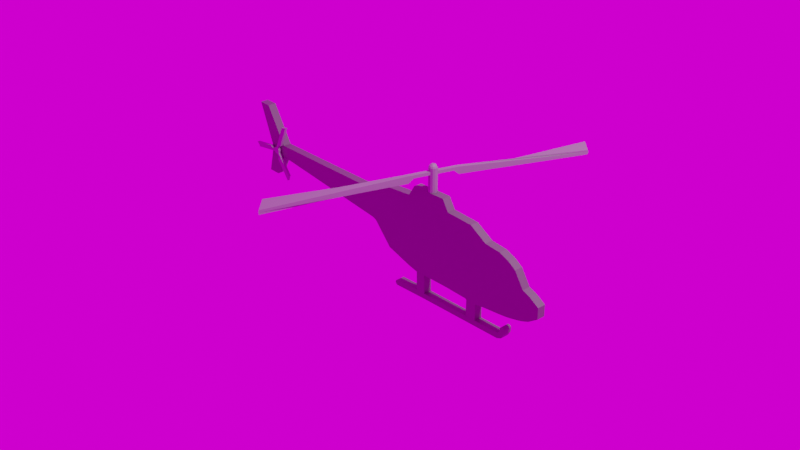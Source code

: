 # Source: Helicoptere.blend  (saved by Blender 3.3.6; exported with 4.5.12 LTS)
import bpy
from mathutils import Matrix  # noqa: F401  (used for matrix-valued properties, if any)

bpy.ops.wm.read_factory_settings(use_empty=True)
scene = bpy.context.scene
scene.name = 'Scene'

# ---- collections
col_collection = bpy.data.collections.new('Collection'); scene.collection.children.link(col_collection)

# ---- images (referenced by path relative to the original .blend; pixels are not part of the script)
import os
ASSET_DIR = os.environ.get("B2B_ASSET_DIR", "")  # directory of the original .blend (textures are referenced by path, not embedded)
HERE = os.path.dirname(os.path.abspath(__file__))  # packed textures are extracted next to this script under _unpacked/

def load_image(name, relpath, width, height, colorspace="sRGB"):
    """Load a texture the original file referenced (path relative to the .blend, or extracted next to this script)."""
    p = next((c for c in (os.path.join(HERE, relpath), os.path.join(ASSET_DIR, relpath)) if relpath and os.path.exists(c)), "")
    if p:
        img = bpy.data.images.load(p, check_existing=True)
        img.name = name
    else:  # same state as the original file: an image datablock whose file is absent (Cycles renders it pink)
        img = bpy.data.images.new(name, width, height)
        img.source = "FILE"
        img.filepath = "//" + (relpath or name)
    img.colorspace_settings.name = colorspace
    return img
img_studio_small_08_4k_hdr = load_image('studio_small_08_4k.hdr', 'studio_small_08_4k.hdr', 1024, 1024, 'Linear Rec.709')

# ---- materials (node trees are filled in below, after node groups)
mat_material = bpy.data.materials.new('Material')
mat_material.alpha_threshold = 0.0
mat_material.roughness = 0.5
mat_material.line_color = (0.0, 0.0, 0.0, 1.0)
mat_material_001 = bpy.data.materials.new('Material.001')

# ---- material node trees
mat_material.use_nodes = True; mat_material.node_tree.nodes.clear()
_N = mat_material.node_tree.nodes; _L = mat_material.node_tree.links
n0 = _N.new('ShaderNodeOutputMaterial'); n0.name = 'Material Output'; n0.location = (300, 300)
n1 = _N.new('ShaderNodeBsdfPrincipled'); n1.name = 'Principled BSDF'; n1.location = (10, 300)
n1.distribution = 'GGX'
n1.subsurface_method = 'RANDOM_WALK_SKIN'
n1.inputs[0].default_value = (0.1523, 0.1438, 0.1438, 1.0)
n1.inputs[3].default_value = 1.45
n1.inputs[27].default_value = (0.0, 0.0, 0.0, 1.0)
n1.inputs[28].default_value = 1.0
_L.new(n1.outputs[0], n0.inputs[0])
n0.is_active_output = True
mat_material_001.use_nodes = True; mat_material_001.node_tree.nodes.clear()
_N = mat_material_001.node_tree.nodes; _L = mat_material_001.node_tree.links
n0 = _N.new('ShaderNodeBsdfPrincipled'); n0.name = 'Principled BSDF'; n0.location = (10, 300)
n0.distribution = 'GGX'
n0.subsurface_method = 'RANDOM_WALK_SKIN'
n0.inputs[0].default_value = (0.2883, 0.2883, 0.2883, 1.0)
n0.inputs[3].default_value = 1.45
n0.inputs[27].default_value = (0.0, 0.0, 0.0, 1.0)
n0.inputs[28].default_value = 1.0
n1 = _N.new('ShaderNodeOutputMaterial'); n1.name = 'Material Output'; n1.location = (300, 300)
_L.new(n0.outputs[0], n1.inputs[0])
n1.is_active_output = True

# ---- world
world_world = bpy.data.worlds.new('World'); scene.world = world_world
world_world.use_nodes = True; world_world.node_tree.nodes.clear()
_N = world_world.node_tree.nodes; _L = world_world.node_tree.links
n0 = _N.new('ShaderNodeOutputWorld'); n0.name = 'World Output'; n0.location = (292, 250)
n1 = _N.new('ShaderNodeTexEnvironment'); n1.name = 'Environment Texture'; n1.location = (-129, 238)
n1.image = img_studio_small_08_4k_hdr
_L.new(n1.outputs[0], n0.inputs[0])
n0.is_active_output = True
world_world.color = (0.05088, 0.05088, 0.05088)
world_world.use_sun_shadow = False
world_world.sun_shadow_jitter_overblur = 0.0

# ---- cameras
cam_camera = bpy.data.cameras.new('Camera')
cam_camera.clip_end = 100.0
cam_camera.ortho_scale = 7.314

# ---- lights
light_light = bpy.data.lights.new('Light', 'POINT')
light_light.transmission_factor = 0.0
light_light.energy = 1000.0
light_light.shadow_soft_size = 0.1
light_light.shadow_maximum_resolution = 0.006
light_light.use_absolute_resolution = True

# ---- meshes
me_cube = bpy.data.meshes.new('Cube')
me_cube.from_pydata([(0.1884, 1.0, 1.0), (0.1884, 1.0, -1.333), (0.1884, -1.0, 1.0), (0.1884, -1.0, -1.333), (-0.1021, 1.0, 0.9461), (-0.1021, 1.0, -1.054), (-0.1021, -1.0, 0.9461), (-0.1021, -1.0, -1.054), (-0.3164, 1.0, -0.3542), (-0.3164, -1.0, -0.3542), (-0.3164, -1.0, 0.6776), (-0.3164, 1.0, 0.6776), (-0.371, 1.0, -0.2987), (-0.371, -1.0, -0.2987), (-0.371, -1.0, 0.6221), (-0.371, 1.0, 0.6221), (-1.857, 1.0, 0.2996), (-1.857, -1.0, 0.2996), (-1.857, -1.0, 0.6976), (-1.857, 1.0, 0.6976), (-2.057, 1.0, 0.4731), (-2.057, -1.0, 0.4731), (-2.057, -1.0, 0.5241), (-2.057, 1.0, 0.5241), (-2.105, -1.0, 1.907), (-2.105, 1.0, 1.907), (-2.245, -1.0, 1.924), (-2.245, 1.0, 1.924), (-1.987, 1.0, -0.4153), (-1.987, -1.0, -0.4153), (-2.129, 1.0, -0.4037), (-2.129, -1.0, -0.4037), (0.731, 1.0, 1.0), (0.731, 1.0, -1.427), (0.731, -1.0, 1.0), (0.731, -1.0, -1.427), (1.037, 1.0, 0.9326), (0.9921, 1.0, -1.467), (1.037, -1.0, 0.9326), (0.9921, -1.0, -1.467), (1.23, 1.0, 0.5758), (1.23, 1.0, -1.457), (1.23, -1.0, 0.5758), (1.23, -1.0, -1.457), (1.412, 1.0, 0.5099), (1.412, 1.0, -1.417), (1.412, -1.0, 0.5099), (1.412, -1.0, -1.417), (1.526, 1.0, 0.3649), (1.526, 1.0, -1.384), (1.526, -1.0, 0.3649), (1.526, -1.0, -1.384), (1.61, 1.0, 0.1913), (1.61, 1.0, -1.341), (1.61, -1.0, 0.1913), (1.61, -1.0, -1.341), (1.714, 1.0, -0.2943), (1.714, 1.0, -1.271), (1.714, -1.0, -0.2943), (1.714, -1.0, -1.271), (1.798, 1.0, -0.397), (1.798, 1.0, -1.182), (1.798, -1.0, -0.397), (1.798, -1.0, -1.182), (1.907, 1.0, -0.607), (1.907, 1.0, -0.9677), (1.907, -1.0, -0.607), (1.907, -1.0, -0.9677), (0.2605, 1.0, 1.348), (0.2605, -1.0, 1.348), (0.6589, 1.0, 1.348), (0.6589, -1.0, 1.348), (0.3046, -1.0, -1.418), (0.3046, 1.0, -1.418), (0.4151, -1.0, -1.413), (0.4151, 1.0, -1.413), (0.3076, -1.0, -2.036), (0.3076, 1.0, -2.036), (0.4181, -1.0, -2.032), (0.4181, 1.0, -2.032), (0.3084, -1.0, -2.216), (0.3084, 1.0, -2.216), (0.419, -1.0, -2.211), (0.419, 1.0, -2.211), (1.006, -1.0, -1.499), (1.006, 1.0, -1.499), (1.127, -1.0, -1.499), (1.127, 1.0, -1.499), (1.006, -1.0, -2.042), (1.006, 1.0, -2.042), (1.127, -1.0, -2.041), (1.127, 1.0, -2.041), (1.424, -1.0, -2.035), (1.424, 1.0, -2.035), (1.425, -1.0, -2.214), (1.425, 1.0, -2.214), (0.01221, -1.0, -2.049), (0.01221, 1.0, -2.049), (0.01308, -1.0, -2.229), (0.01308, 1.0, -2.229), (1.444, -1.0, -2.002), (1.444, 1.0, -2.002), (1.477, -1.0, -2.152), (1.477, 1.0, -2.152), (1.453, -1.0, -1.957), (1.453, 1.0, -1.957), (1.513, -1.0, -1.991), (1.513, 1.0, -1.991), (1.455, -1.0, -1.879), (1.455, 1.0, -1.879), (1.516, -1.0, -1.883), (1.516, 1.0, -1.883), (1.456, -1.0, -1.837), (1.456, 1.0, -1.837), (1.516, -1.0, -1.841), (1.516, 1.0, -1.841), (1.466, -1.0, -1.8), (1.466, 1.0, -1.8), (1.507, -1.0, -1.804), (1.507, 1.0, -1.804), (1.479, -1.0, -1.773), (1.479, 1.0, -1.773), (1.494, -1.0, -1.777), (1.494, 1.0, -1.777), (-0.001811, -1.0, -2.074), (-0.001811, 1.0, -2.074), (-0.0009412, -1.0, -2.205), (-0.0009412, 1.0, -2.205), (-0.01218, -1.0, -2.129), (-0.01218, 1.0, -2.129), (-0.01131, -1.0, -2.151), (-0.01131, 1.0, -2.151)], [], [(0, 4, 6, 2), (3, 2, 6, 7), (4, 5, 8, 11), (5, 1, 3, 7), (2, 3, 35, 34), (5, 4, 0, 1), (10, 11, 15, 14), (7, 6, 10, 9), (5, 7, 9, 8), (6, 4, 11, 10), (15, 12, 16, 19), (9, 10, 14, 13), (11, 8, 12, 15), (8, 9, 13, 12), (18, 19, 25, 24), (12, 13, 17, 16), (14, 15, 19, 18), (13, 14, 18, 17), (21, 22, 23, 20), (17, 18, 22, 21), (19, 16, 20, 23), (16, 17, 29, 28), (24, 25, 27, 26), (19, 23, 27, 25), (22, 18, 24, 26), (23, 22, 26, 27), (28, 29, 31, 30), (17, 21, 31, 29), (21, 20, 30, 31), (20, 16, 28, 30), (35, 33, 37, 39), (1, 0, 32, 33), (33, 35, 74, 75), (32, 0, 68, 70), (36, 38, 42, 40), (34, 35, 39, 38), (32, 34, 38, 36), (33, 32, 36, 37), (41, 40, 44, 45), (37, 36, 40, 41), (43, 39, 84, 86), (38, 39, 43, 42), (47, 45, 49, 51), (43, 41, 45, 47), (42, 43, 47, 46), (40, 42, 46, 44), (48, 50, 54, 52), (46, 47, 51, 50), (44, 46, 50, 48), (45, 44, 48, 49), (55, 53, 57, 59), (49, 48, 52, 53), (51, 49, 53, 55), (50, 51, 55, 54), (58, 59, 63, 62), (54, 55, 59, 58), (52, 54, 58, 56), (53, 52, 56, 57), (60, 62, 66, 64), (56, 58, 62, 60), (57, 56, 60, 61), (59, 57, 61, 63), (65, 64, 66, 67), (61, 60, 64, 65), (63, 61, 65, 67), (62, 63, 67, 66), (68, 69, 71, 70), (0, 2, 69, 68), (34, 32, 70, 71), (2, 34, 71, 69), (73, 75, 79, 77), (3, 1, 73, 72), (35, 3, 72, 74), (1, 33, 75, 73), (79, 78, 92, 93), (75, 74, 78, 79), (74, 72, 76, 78), (72, 73, 77, 76), (80, 81, 83, 82), (78, 76, 80, 82), (80, 76, 96, 98), (77, 79, 83, 81), (86, 84, 88, 90), (41, 43, 86, 87), (39, 37, 85, 84), (37, 41, 87, 85), (88, 89, 91, 90), (87, 86, 90, 91), (85, 87, 91, 89), (84, 85, 89, 88), (92, 94, 102, 100), (78, 82, 94, 92), (83, 79, 93, 95), (82, 83, 95, 94), (97, 99, 127, 125), (81, 80, 98, 99), (77, 81, 99, 97), (76, 77, 97, 96), (102, 103, 107, 106), (93, 92, 100, 101), (95, 93, 101, 103), (94, 95, 103, 102), (104, 106, 110, 108), (100, 102, 106, 104), (101, 100, 104, 105), (103, 101, 105, 107), (111, 109, 113, 115), (105, 104, 108, 109), (107, 105, 109, 111), (106, 107, 111, 110), (112, 114, 118, 116), (110, 111, 115, 114), (108, 110, 114, 112), (109, 108, 112, 113), (116, 118, 122, 120), (113, 112, 116, 117), (115, 113, 117, 119), (114, 115, 119, 118), (121, 120, 122, 123), (117, 116, 120, 121), (119, 117, 121, 123), (118, 119, 123, 122), (126, 124, 128, 130), (99, 98, 126, 127), (98, 96, 124, 126), (96, 97, 125, 124), (128, 129, 131, 130), (124, 125, 129, 128), (125, 127, 131, 129), (127, 126, 130, 131)])
_uv = me_cube.uv_layers.new(name='UVMap')
_uv.uv.foreach_set('vector', [0.625, 0.5, 0.875, 0.5, 0.875, 0.75, 0.625, 0.75, 0.375, 0.75, 0.625, 0.75, 0.625, 1.0, 0.375, 1.0, 0.625, 0.25, 0.375, 0.25, 0.375, 0.25, 0.625, 0.25, 0.125, 0.5, 0.375, 0.5, 0.375, 0.75, 0.125, 0.75, 0.625, 0.75, 0.375, 0.75, 0.375, 0.75, 0.625, 0.75, 0.375, 0.25, 0.625, 0.25, 0.625, 0.5, 0.375, 0.5, 0.875, 0.75, 0.875, 0.5, 0.875, 0.5, 0.875, 0.75, 0.375, 1.0, 0.625, 1.0, 0.625, 1.0, 0.375, 1.0, 0.125, 0.5, 0.125, 0.75, 0.125, 0.75, 0.125, 0.5, 0.875, 0.75, 0.875, 0.5, 0.875, 0.5, 0.875, 0.75, 0.625, 0.25, 0.375, 0.25, 0.375, 0.25, 0.625, 0.25, 0.375, 1.0, 0.625, 1.0, 0.625, 1.0, 0.375, 1.0, 0.625, 0.25, 0.375, 0.25, 0.375, 0.25, 0.625, 0.25, 0.125, 0.5, 0.125, 0.75, 0.125, 0.75, 0.125, 0.5, 0.875, 0.75, 0.875, 0.5, 0.875, 0.5, 0.875, 0.75, 0.125, 0.5, 0.125, 0.75, 0.125, 0.75, 0.125, 0.5, 0.875, 0.75, 0.875, 0.5, 0.875, 0.5, 0.875, 0.75, 0.375, 1.0, 0.625, 1.0, 0.625, 1.0, 0.375, 1.0, 0.375, 0.0, 0.625, 0.0, 0.625, 0.25, 0.375, 0.25, 0.375, 1.0, 0.625, 1.0, 0.625, 1.0, 0.375, 1.0, 0.625, 0.25, 0.375, 0.25, 0.375, 0.25, 0.625, 0.25, 0.125, 0.5, 0.125, 0.75, 0.125, 0.75, 0.125, 0.5, 0.875, 0.75, 0.875, 0.5, 0.875, 0.5, 0.875, 0.75, 0.625, 0.25, 0.625, 0.25, 0.625, 0.25, 0.625, 0.25, 0.625, 1.0, 0.625, 1.0, 0.625, 1.0, 0.625, 1.0, 0.625, 0.25, 0.625, 0.0, 0.625, 0.0, 0.625, 0.25, 0.125, 0.5, 0.125, 0.75, 0.125, 0.75, 0.125, 0.5, 0.375, 1.0, 0.375, 1.0, 0.375, 1.0, 0.375, 1.0, 0.375, 0.0, 0.375, 0.25, 0.375, 0.25, 0.375, 0.0, 0.375, 0.25, 0.375, 0.25, 0.375, 0.25, 0.375, 0.25, 0.375, 0.75, 0.375, 0.5, 0.375, 0.5, 0.375, 0.75, 0.375, 0.5, 0.625, 0.5, 0.625, 0.5, 0.375, 0.5, 0.375, 0.5, 0.375, 0.75, 0.375, 0.75, 0.375, 0.5, 0.625, 0.5, 0.625, 0.5, 0.625, 0.5, 0.625, 0.5, 0.625, 0.5, 0.625, 0.75, 0.625, 0.75, 0.625, 0.5, 0.625, 0.75, 0.375, 0.75, 0.375, 0.75, 0.625, 0.75, 0.625, 0.5, 0.625, 0.75, 0.625, 0.75, 0.625, 0.5, 0.375, 0.5, 0.625, 0.5, 0.625, 0.5, 0.375, 0.5, 0.375, 0.5, 0.625, 0.5, 0.625, 0.5, 0.375, 0.5, 0.375, 0.5, 0.625, 0.5, 0.625, 0.5, 0.375, 0.5, 0.375, 0.75, 0.375, 0.75, 0.375, 0.75, 0.375, 0.75, 0.625, 0.75, 0.375, 0.75, 0.375, 0.75, 0.625, 0.75, 0.375, 0.75, 0.375, 0.5, 0.375, 0.5, 0.375, 0.75, 0.375, 0.75, 0.375, 0.5, 0.375, 0.5, 0.375, 0.75, 0.625, 0.75, 0.375, 0.75, 0.375, 0.75, 0.625, 0.75, 0.625, 0.5, 0.625, 0.75, 0.625, 0.75, 0.625, 0.5, 0.625, 0.5, 0.625, 0.75, 0.625, 0.75, 0.625, 0.5, 0.625, 0.75, 0.375, 0.75, 0.375, 0.75, 0.625, 0.75, 0.625, 0.5, 0.625, 0.75, 0.625, 0.75, 0.625, 0.5, 0.375, 0.5, 0.625, 0.5, 0.625, 0.5, 0.375, 0.5, 0.375, 0.75, 0.375, 0.5, 0.375, 0.5, 0.375, 0.75, 0.375, 0.5, 0.625, 0.5, 0.625, 0.5, 0.375, 0.5, 0.375, 0.75, 0.375, 0.5, 0.375, 0.5, 0.375, 0.75, 0.625, 0.75, 0.375, 0.75, 0.375, 0.75, 0.625, 0.75, 0.625, 0.75, 0.375, 0.75, 0.375, 0.75, 0.625, 0.75, 0.625, 0.75, 0.375, 0.75, 0.375, 0.75, 0.625, 0.75, 0.625, 0.5, 0.625, 0.75, 0.625, 0.75, 0.625, 0.5, 0.375, 0.5, 0.625, 0.5, 0.625, 0.5, 0.375, 0.5, 0.625, 0.5, 0.625, 0.75, 0.625, 0.75, 0.625, 0.5, 0.625, 0.5, 0.625, 0.75, 0.625, 0.75, 0.625, 0.5, 0.375, 0.5, 0.625, 0.5, 0.625, 0.5, 0.375, 0.5, 0.375, 0.75, 0.375, 0.5, 0.375, 0.5, 0.375, 0.75, 0.375, 0.5, 0.625, 0.5, 0.625, 0.75, 0.375, 0.75, 0.375, 0.5, 0.625, 0.5, 0.625, 0.5, 0.375, 0.5, 0.375, 0.75, 0.375, 0.5, 0.375, 0.5, 0.375, 0.75, 0.625, 0.75, 0.375, 0.75, 0.375, 0.75, 0.625, 0.75, 0.625, 0.5, 0.625, 0.75, 0.625, 0.75, 0.625, 0.5, 0.625, 0.5, 0.625, 0.75, 0.625, 0.75, 0.625, 0.5, 0.625, 0.75, 0.625, 0.5, 0.625, 0.5, 0.625, 0.75, 0.625, 0.75, 0.625, 0.75, 0.625, 0.75, 0.625, 0.75, 0.375, 0.5, 0.375, 0.5, 0.375, 0.5, 0.375, 0.5, 0.375, 0.75, 0.375, 0.5, 0.375, 0.5, 0.375, 0.75, 0.375, 0.75, 0.375, 0.75, 0.375, 0.75, 0.375, 0.75, 0.375, 0.5, 0.375, 0.5, 0.375, 0.5, 0.375, 0.5, 0.375, 0.5, 0.375, 0.75, 0.375, 0.75, 0.375, 0.5, 0.375, 0.5, 0.375, 0.75, 0.375, 0.75, 0.375, 0.5, 0.375, 0.75, 0.375, 0.75, 0.375, 0.75, 0.375, 0.75, 0.375, 0.75, 0.375, 0.5, 0.375, 0.5, 0.375, 0.75, 0.375, 0.75, 0.375, 0.5, 0.375, 0.5, 0.375, 0.75, 0.375, 0.75, 0.375, 0.75, 0.375, 0.75, 0.375, 0.75, 0.375, 0.75, 0.375, 0.75, 0.375, 0.75, 0.375, 0.75, 0.375, 0.5, 0.375, 0.5, 0.375, 0.5, 0.375, 0.5, 0.375, 0.75, 0.375, 0.75, 0.375, 0.75, 0.375, 0.75, 0.375, 0.5, 0.375, 0.75, 0.375, 0.75, 0.375, 0.5, 0.375, 0.75, 0.375, 0.5, 0.375, 0.5, 0.375, 0.75, 0.375, 0.5, 0.375, 0.5, 0.375, 0.5, 0.375, 0.5, 0.375, 0.75, 0.375, 0.5, 0.375, 0.5, 0.375, 0.75, 0.375, 0.5, 0.375, 0.75, 0.375, 0.75, 0.375, 0.5, 0.375, 0.5, 0.375, 0.5, 0.375, 0.5, 0.375, 0.5, 0.375, 0.75, 0.375, 0.5, 0.375, 0.5, 0.375, 0.75, 0.375, 0.75, 0.375, 0.75, 0.375, 0.75, 0.375, 0.75, 0.375, 0.75, 0.375, 0.75, 0.375, 0.75, 0.375, 0.75, 0.375, 0.5, 0.375, 0.5, 0.375, 0.5, 0.375, 0.5, 0.375, 0.75, 0.375, 0.5, 0.375, 0.5, 0.375, 0.75, 0.375, 0.5, 0.375, 0.5, 0.375, 0.5, 0.375, 0.5, 0.375, 0.5, 0.375, 0.75, 0.375, 0.75, 0.375, 0.5, 0.375, 0.5, 0.375, 0.5, 0.375, 0.5, 0.375, 0.5, 0.375, 0.75, 0.375, 0.5, 0.375, 0.5, 0.375, 0.75, 0.375, 0.75, 0.375, 0.5, 0.375, 0.5, 0.375, 0.75, 0.375, 0.5, 0.375, 0.75, 0.375, 0.75, 0.375, 0.5, 0.375, 0.5, 0.375, 0.5, 0.375, 0.5, 0.375, 0.5, 0.375, 0.75, 0.375, 0.5, 0.375, 0.5, 0.375, 0.75, 0.375, 0.75, 0.375, 0.75, 0.375, 0.75, 0.375, 0.75, 0.375, 0.75, 0.375, 0.75, 0.375, 0.75, 0.375, 0.75, 0.375, 0.5, 0.375, 0.75, 0.375, 0.75, 0.375, 0.5, 0.375, 0.5, 0.375, 0.5, 0.375, 0.5, 0.375, 0.5, 0.375, 0.5, 0.375, 0.5, 0.375, 0.5, 0.375, 0.5, 0.375, 0.5, 0.375, 0.75, 0.375, 0.75, 0.375, 0.5, 0.375, 0.5, 0.375, 0.5, 0.375, 0.5, 0.375, 0.5, 0.375, 0.75, 0.375, 0.5, 0.375, 0.5, 0.375, 0.75, 0.375, 0.75, 0.375, 0.75, 0.375, 0.75, 0.375, 0.75, 0.375, 0.75, 0.375, 0.5, 0.375, 0.5, 0.375, 0.75, 0.375, 0.75, 0.375, 0.75, 0.375, 0.75, 0.375, 0.75, 0.375, 0.5, 0.375, 0.75, 0.375, 0.75, 0.375, 0.5, 0.375, 0.75, 0.375, 0.75, 0.375, 0.75, 0.375, 0.75, 0.375, 0.5, 0.375, 0.75, 0.375, 0.75, 0.375, 0.5, 0.375, 0.5, 0.375, 0.5, 0.375, 0.5, 0.375, 0.5, 0.375, 0.75, 0.375, 0.5, 0.375, 0.5, 0.375, 0.75, 0.375, 0.5, 0.375, 0.75, 0.375, 0.75, 0.375, 0.5, 0.375, 0.5, 0.375, 0.75, 0.375, 0.75, 0.375, 0.5, 0.375, 0.5, 0.375, 0.5, 0.375, 0.5, 0.375, 0.5, 0.375, 0.75, 0.375, 0.5, 0.375, 0.5, 0.375, 0.75, 0.375, 0.75, 0.375, 0.75, 0.375, 0.75, 0.375, 0.75, 0.375, 0.5, 0.375, 0.75, 0.375, 0.75, 0.375, 0.5, 0.375, 0.75, 0.375, 0.75, 0.375, 0.75, 0.375, 0.75, 0.375, 0.75, 0.375, 0.5, 0.375, 0.5, 0.375, 0.75, 0.375, 0.75, 0.375, 0.5, 0.375, 0.5, 0.375, 0.75, 0.375, 0.75, 0.375, 0.5, 0.375, 0.5, 0.375, 0.75, 0.375, 0.5, 0.375, 0.5, 0.375, 0.5, 0.375, 0.5, 0.375, 0.5, 0.375, 0.75, 0.375, 0.75, 0.375, 0.5])
me_cube.materials.append(mat_material)
me_cube.use_mirror_vertex_groups = False
me_cube.update()
me_cylinder = bpy.data.meshes.new('Cylinder')
me_cylinder.from_pydata([(0.0, 1.0, -1.0), (0.0, 1.0, -0.03987), (0.5, 0.866, -1.0), (0.5, 0.866, -0.03987), (0.866, 0.5, -1.0), (0.866, 0.5, -0.03987), (1.0, 0.0, -1.0), (1.0, 0.0, -0.03987), (0.866, -0.5, -1.0), (0.866, -0.5, -0.03987), (0.5, -0.866, -1.0), (0.5, -0.866, -0.03987), (0.0, -1.0, -1.0), (0.0, -1.0, -0.03987), (-0.5, -0.866, -1.0), (-0.5, -0.866, -0.03987), (-0.866, -0.5, -1.0), (-0.866, -0.5, -0.03987), (-1.0, 0.0, -1.0), (-1.0, 0.0, -0.03987), (-0.866, 0.5, -1.0), (-0.866, 0.5, -0.03987), (-0.5, 0.866, -1.0), (-0.5, 0.866, -0.03987), (-6.017e-08, 1.0, -4.028), (0.5, 0.866, -4.028), (0.866, 0.5, -4.028), (1.0, 0.0, -4.028), (0.866, -0.5, -4.028), (0.5, -0.866, -4.028), (-6.017e-08, -1.0, -4.028), (-0.5, -0.866, -4.028), (-0.866, -0.5, -4.028), (-1.0, 0.0, -4.028), (-0.866, 0.5, -4.028), (-0.5, 0.866, -4.028), (-6.017e-08, 1.0, -4.721), (0.5, 0.866, -4.721), (0.866, 0.5, -4.721), (1.0, 0.0, -4.721), (0.866, -0.5, -4.721), (0.5, -0.866, -4.721), (-6.017e-08, -1.0, -4.721), (-0.5, -0.866, -4.721), (-0.866, -0.5, -4.721), (-1.0, 0.0, -4.721), (-0.866, 0.5, -4.721), (-0.5, 0.866, -4.721), (-9.074e-08, 1.0, -5.491), (0.5, 0.866, -5.491), (0.866, 0.5, -5.491), (1.0, 0.0, -5.491), (0.866, -0.5, -5.491), (0.5, -0.866, -5.491), (-9.074e-08, -1.0, -5.491), (-0.5, -0.866, -5.491), (-0.866, -0.5, -5.491), (-1.0, 0.0, -5.491), (-0.866, 0.5, -5.491), (-0.5, 0.866, -5.491), (1.002e-07, 0.8172, -5.886), (0.4086, 0.7077, -5.886), (0.7077, 0.4086, -5.886), (0.8172, -6.411e-10, -5.886), (0.7077, -0.4086, -5.886), (0.4086, -0.7077, -5.886), (1.002e-07, -0.8172, -5.886), (-0.4086, -0.7077, -5.886), (-0.7077, -0.4086, -5.886), (-0.8172, -6.411e-10, -5.886), (-0.7077, 0.4086, -5.886), (-0.4086, 0.7077, -5.886), (-4.628e-07, 0.3807, -6.275), (0.1903, 0.3297, -6.275), (0.3297, 0.1903, -6.275), (0.3807, -2.172e-09, -6.275), (0.3297, -0.1903, -6.275), (0.1903, -0.3297, -6.275), (-4.628e-07, -0.3807, -6.275), (-0.1903, -0.3297, -6.275), (-0.3297, -0.1903, -6.275), (-0.3807, -2.172e-09, -6.275), (-0.3297, 0.1903, -6.275), (-0.1903, 0.3297, -6.275), (-4.639, -0.5, -4.028), (-4.773, 0.0, -4.028), (-4.639, 0.5, -4.028), (-4.639, -0.5, -4.721), (-4.773, 0.0, -4.721), (-4.639, 0.5, -4.721), (-5.766, -0.5, -3.058), (-5.9, 0.0, -3.058), (-5.766, 0.5, -3.058), (-5.766, -0.5, -4.721), (-5.9, 0.0, -4.721), (-5.766, 0.5, -4.721), (-37.88, -1.148, -4.073), (-38.01, -1.148, -3.573), (-37.88, -1.148, -3.073), (-35.69, 3.286, -4.073), (-35.82, 3.286, -3.573), (-35.69, 3.286, -3.073), (0.866, 0.5016, -4.032), (1.0, 0.001635, -4.032), (0.866, -0.4984, -4.032), (0.866, 0.5016, -4.725), (1.0, 0.001635, -4.725), (0.866, -0.4984, -4.725), (4.639, 0.5016, -4.032), (4.773, 0.001637, -4.032), (4.639, -0.4984, -4.032), (4.639, 0.5016, -4.725), (4.773, 0.001637, -4.725), (4.639, -0.4984, -4.725), (5.766, 0.5016, -3.061), (5.9, 0.001638, -3.061), (5.766, -0.4984, -3.061), (5.766, 0.5016, -4.725), (5.9, 0.001638, -4.725), (5.766, -0.4984, -4.725), (37.94, 1.113, -4.039), (38.05, 1.108, -3.535), (37.9, 1.113, -3.04), (35.67, -3.243, -4.119), (35.78, -3.248, -3.614), (35.63, -3.243, -3.119)], [], [(0, 1, 3, 2), (2, 3, 5, 4), (4, 5, 7, 6), (6, 7, 9, 8), (8, 9, 11, 10), (10, 11, 13, 12), (12, 13, 15, 14), (14, 15, 17, 16), (16, 17, 19, 18), (18, 19, 21, 20), (3, 1, 23, 21, 19, 17, 15, 13, 11, 9, 7, 5), (20, 21, 23, 22), (22, 23, 1, 0), (10, 12, 30, 29), (28, 29, 41, 40), (8, 10, 29, 28), (6, 8, 28, 27), (22, 0, 24, 35), (0, 2, 25, 24), (4, 6, 27, 26), (20, 22, 35, 34), (2, 4, 26, 25), (18, 20, 34, 33), (16, 18, 33, 32), (14, 16, 32, 31), (12, 14, 31, 30), (43, 44, 56, 55), (35, 24, 36, 47), (25, 26, 38, 37), (34, 46, 89, 86), (29, 30, 42, 41), (26, 27, 39, 38), (32, 33, 85, 84), (30, 31, 43, 42), (27, 28, 40, 39), (34, 35, 47, 46), (24, 25, 37, 36), (31, 32, 44, 43), (48, 49, 61, 60), (40, 41, 53, 52), (47, 36, 48, 59), (37, 38, 50, 49), (44, 45, 57, 56), (41, 42, 54, 53), (38, 39, 51, 50), (45, 46, 58, 57), (42, 43, 55, 54), (39, 40, 52, 51), (46, 47, 59, 58), (36, 37, 49, 48), (70, 71, 83, 82), (55, 56, 68, 67), (52, 53, 65, 64), (59, 48, 60, 71), (49, 50, 62, 61), (56, 57, 69, 68), (53, 54, 66, 65), (50, 51, 63, 62), (57, 58, 70, 69), (54, 55, 67, 66), (51, 52, 64, 63), (58, 59, 71, 70), (72, 73, 74, 75, 76, 77, 78, 79, 80, 81, 82, 83), (60, 61, 73, 72), (67, 68, 80, 79), (64, 65, 77, 76), (71, 60, 72, 83), (61, 62, 74, 73), (68, 69, 81, 80), (65, 66, 78, 77), (62, 63, 75, 74), (69, 70, 82, 81), (66, 67, 79, 78), (63, 64, 76, 75), (89, 88, 94, 95), (87, 84, 90, 93), (46, 45, 88, 89), (33, 34, 86, 85), (44, 32, 84, 87), (45, 44, 87, 88), (94, 93, 99, 100), (92, 95, 101, 98), (85, 86, 92, 91), (86, 89, 95, 92), (88, 87, 93, 94), (84, 85, 91, 90), (96, 97, 100, 99), (97, 98, 101, 100), (90, 91, 97, 96), (93, 90, 96, 99), (95, 94, 100, 101), (91, 92, 98, 97), (104, 107, 113, 110), (102, 103, 109, 108), (113, 112, 118, 119), (111, 108, 114, 117), (107, 106, 112, 113), (103, 104, 110, 109), (105, 102, 108, 111), (106, 105, 111, 112), (118, 117, 123, 124), (116, 119, 125, 122), (109, 110, 116, 115), (110, 113, 119, 116), (112, 111, 117, 118), (108, 109, 115, 114), (120, 121, 124, 123), (121, 122, 125, 124), (114, 115, 121, 120), (117, 114, 120, 123), (119, 118, 124, 125), (115, 116, 122, 121)])
_uv = me_cylinder.uv_layers.new(name='UVMap')
_uv.uv.foreach_set('vector', [1.0, 0.5, 1.0, 1.0, 0.9167, 1.0, 0.9167, 0.5, 0.9167, 0.5, 0.9167, 1.0, 0.8333, 1.0, 0.8333, 0.5, 0.8333, 0.5, 0.8333, 1.0, 0.75, 1.0, 0.75, 0.5, 0.75, 0.5, 0.75, 1.0, 0.6667, 1.0, 0.6667, 0.5, 0.6667, 0.5, 0.6667, 1.0, 0.5833, 1.0, 0.5833, 0.5, 0.5833, 0.5, 0.5833, 1.0, 0.5, 1.0, 0.5, 0.5, 0.5, 0.5, 0.5, 1.0, 0.4167, 1.0, 0.4167, 0.5, 0.4167, 0.5, 0.4167, 1.0, 0.3333, 1.0, 0.3333, 0.5, 0.3333, 0.5, 0.3333, 1.0, 0.25, 1.0, 0.25, 0.5, 0.25, 0.5, 0.25, 1.0, 0.1667, 1.0, 0.1667, 0.5, 0.37, 0.4578, 0.25, 0.49, 0.13, 0.4578, 0.04215, 0.37, 0.01, 0.25, 0.04215, 0.13, 0.13, 0.04215, 0.25, 0.01, 0.37, 0.04215, 0.4578, 0.13, 0.49, 0.25, 0.4578, 0.37, 0.1667, 0.5, 0.1667, 1.0, 0.08333, 1.0, 0.08333, 0.5, 0.08333, 0.5, 0.08333, 1.0, 7.451e-08, 1.0, 7.451e-08, 0.5, 0.5833, 0.5, 0.5, 0.5, 0.5, 0.5, 0.5833, 0.5, 0.6667, 0.5, 0.5833, 0.5, 0.5833, 0.5, 0.6667, 0.5, 0.6667, 0.5, 0.5833, 0.5, 0.5833, 0.5, 0.6667, 0.5, 0.75, 0.5, 0.6667, 0.5, 0.6667, 0.5, 0.75, 0.5, 0.08333, 0.5, 7.451e-08, 0.5, 7.451e-08, 0.5, 0.08333, 0.5, 1.0, 0.5, 0.9167, 0.5, 0.9167, 0.5, 1.0, 0.5, 0.8333, 0.5, 0.75, 0.5, 0.75, 0.5, 0.8333, 0.5, 0.1667, 0.5, 0.08333, 0.5, 0.08333, 0.5, 0.1667, 0.5, 0.9167, 0.5, 0.8333, 0.5, 0.8333, 0.5, 0.9167, 0.5, 0.25, 0.5, 0.1667, 0.5, 0.1667, 0.5, 0.25, 0.5, 0.3333, 0.5, 0.25, 0.5, 0.25, 0.5, 0.3333, 0.5, 0.4167, 0.5, 0.3333, 0.5, 0.3333, 0.5, 0.4167, 0.5, 0.5, 0.5, 0.4167, 0.5, 0.4167, 0.5, 0.5, 0.5, 0.4167, 0.5, 0.3333, 0.5, 0.3333, 0.5, 0.4167, 0.5, 0.08333, 0.5, 7.451e-08, 0.5, 7.451e-08, 0.5, 0.08333, 0.5, 0.9167, 0.5, 0.8333, 0.5, 0.8333, 0.5, 0.9167, 0.5, 0.1667, 0.5, 0.1667, 0.5, 0.1667, 0.5, 0.1667, 0.5, 0.5833, 0.5, 0.5, 0.5, 0.5, 0.5, 0.5833, 0.5, 0.8333, 0.5, 0.75, 0.5, 0.75, 0.5, 0.8333, 0.5, 0.3333, 0.5, 0.25, 0.5, 0.25, 0.5, 0.3333, 0.5, 0.5, 0.5, 0.4167, 0.5, 0.4167, 0.5, 0.5, 0.5, 0.75, 0.5, 0.6667, 0.5, 0.6667, 0.5, 0.75, 0.5, 0.1667, 0.5, 0.08333, 0.5, 0.08333, 0.5, 0.1667, 0.5, 1.0, 0.5, 0.9167, 0.5, 0.9167, 0.5, 1.0, 0.5, 0.4167, 0.5, 0.3333, 0.5, 0.3333, 0.5, 0.4167, 0.5, 1.0, 0.5, 0.9167, 0.5, 0.9167, 0.5, 1.0, 0.5, 0.6667, 0.5, 0.5833, 0.5, 0.5833, 0.5, 0.6667, 0.5, 0.08333, 0.5, 7.451e-08, 0.5, 7.451e-08, 0.5, 0.08333, 0.5, 0.9167, 0.5, 0.8333, 0.5, 0.8333, 0.5, 0.9167, 0.5, 0.3333, 0.5, 0.25, 0.5, 0.25, 0.5, 0.3333, 0.5, 0.5833, 0.5, 0.5, 0.5, 0.5, 0.5, 0.5833, 0.5, 0.8333, 0.5, 0.75, 0.5, 0.75, 0.5, 0.8333, 0.5, 0.25, 0.5, 0.1667, 0.5, 0.1667, 0.5, 0.25, 0.5, 0.5, 0.5, 0.4167, 0.5, 0.4167, 0.5, 0.5, 0.5, 0.75, 0.5, 0.6667, 0.5, 0.6667, 0.5, 0.75, 0.5, 0.1667, 0.5, 0.08333, 0.5, 0.08333, 0.5, 0.1667, 0.5, 1.0, 0.5, 0.9167, 0.5, 0.9167, 0.5, 1.0, 0.5, 0.1667, 0.5, 0.08333, 0.5, 0.08333, 0.5, 0.1667, 0.5, 0.4167, 0.5, 0.3333, 0.5, 0.3333, 0.5, 0.4167, 0.5, 0.6667, 0.5, 0.5833, 0.5, 0.5833, 0.5, 0.6667, 0.5, 0.08333, 0.5, 7.451e-08, 0.5, 7.451e-08, 0.5, 0.08333, 0.5, 0.9167, 0.5, 0.8333, 0.5, 0.8333, 0.5, 0.9167, 0.5, 0.3333, 0.5, 0.25, 0.5, 0.25, 0.5, 0.3333, 0.5, 0.5833, 0.5, 0.5, 0.5, 0.5, 0.5, 0.5833, 0.5, 0.8333, 0.5, 0.75, 0.5, 0.75, 0.5, 0.8333, 0.5, 0.25, 0.5, 0.1667, 0.5, 0.1667, 0.5, 0.25, 0.5, 0.5, 0.5, 0.4167, 0.5, 0.4167, 0.5, 0.5, 0.5, 0.75, 0.5, 0.6667, 0.5, 0.6667, 0.5, 0.75, 0.5, 0.1667, 0.5, 0.08333, 0.5, 0.08333, 0.5, 0.1667, 0.5, 0.75, 0.49, 0.87, 0.4578, 0.9578, 0.37, 0.99, 0.25, 0.9578, 0.13, 0.87, 0.04215, 0.75, 0.01, 0.63, 0.04215, 0.5422, 0.13, 0.51, 0.25, 0.5422, 0.37, 0.63, 0.4578, 1.0, 0.5, 0.9167, 0.5, 0.9167, 0.5, 1.0, 0.5, 0.4167, 0.5, 0.3333, 0.5, 0.3333, 0.5, 0.4167, 0.5, 0.6667, 0.5, 0.5833, 0.5, 0.5833, 0.5, 0.6667, 0.5, 0.08333, 0.5, 7.451e-08, 0.5, 7.451e-08, 0.5, 0.08333, 0.5, 0.9167, 0.5, 0.8333, 0.5, 0.8333, 0.5, 0.9167, 0.5, 0.3333, 0.5, 0.25, 0.5, 0.25, 0.5, 0.3333, 0.5, 0.5833, 0.5, 0.5, 0.5, 0.5, 0.5, 0.5833, 0.5, 0.8333, 0.5, 0.75, 0.5, 0.75, 0.5, 0.8333, 0.5, 0.25, 0.5, 0.1667, 0.5, 0.1667, 0.5, 0.25, 0.5, 0.5, 0.5, 0.4167, 0.5, 0.4167, 0.5, 0.5, 0.5, 0.75, 0.5, 0.6667, 0.5, 0.6667, 0.5, 0.75, 0.5, 0.1667, 0.5, 0.25, 0.5, 0.25, 0.5, 0.1667, 0.5, 0.3333, 0.5, 0.3333, 0.5, 0.3333, 0.5, 0.3333, 0.5, 0.1667, 0.5, 0.25, 0.5, 0.25, 0.5, 0.1667, 0.5, 0.25, 0.5, 0.1667, 0.5, 0.1667, 0.5, 0.25, 0.5, 0.3333, 0.5, 0.3333, 0.5, 0.3333, 0.5, 0.3333, 0.5, 0.25, 0.5, 0.3333, 0.5, 0.3333, 0.5, 0.25, 0.5, 0.25, 0.5, 0.3333, 0.5, 0.3333, 0.5, 0.25, 0.5, 0.1667, 0.5, 0.1667, 0.5, 0.1667, 0.5, 0.1667, 0.5, 0.25, 0.5, 0.1667, 0.5, 0.1667, 0.5, 0.25, 0.5, 0.1667, 0.5, 0.1667, 0.5, 0.1667, 0.5, 0.1667, 0.5, 0.25, 0.5, 0.3333, 0.5, 0.3333, 0.5, 0.25, 0.5, 0.3333, 0.5, 0.25, 0.5, 0.25, 0.5, 0.3333, 0.5, 0.3333, 0.5, 0.25, 0.5, 0.25, 0.5, 0.3333, 0.5, 0.25, 0.5, 0.1667, 0.5, 0.1667, 0.5, 0.25, 0.5, 0.3333, 0.5, 0.25, 0.5, 0.25, 0.5, 0.3333, 0.5, 0.3333, 0.5, 0.3333, 0.5, 0.3333, 0.5, 0.3333, 0.5, 0.1667, 0.5, 0.25, 0.5, 0.25, 0.5, 0.1667, 0.5, 0.25, 0.5, 0.1667, 0.5, 0.1667, 0.5, 0.25, 0.5, 0.1667, 0.5, 0.1667, 0.5, 0.1667, 0.5, 0.1667, 0.5, 0.3333, 0.5, 0.25, 0.5, 0.25, 0.5, 0.3333, 0.5, 0.1667, 0.5, 0.25, 0.5, 0.25, 0.5, 0.1667, 0.5, 0.3333, 0.5, 0.3333, 0.5, 0.3333, 0.5, 0.3333, 0.5, 0.1667, 0.5, 0.25, 0.5, 0.25, 0.5, 0.1667, 0.5, 0.25, 0.5, 0.1667, 0.5, 0.1667, 0.5, 0.25, 0.5, 0.3333, 0.5, 0.3333, 0.5, 0.3333, 0.5, 0.3333, 0.5, 0.25, 0.5, 0.3333, 0.5, 0.3333, 0.5, 0.25, 0.5, 0.25, 0.5, 0.3333, 0.5, 0.3333, 0.5, 0.25, 0.5, 0.1667, 0.5, 0.1667, 0.5, 0.1667, 0.5, 0.1667, 0.5, 0.25, 0.5, 0.1667, 0.5, 0.1667, 0.5, 0.25, 0.5, 0.1667, 0.5, 0.1667, 0.5, 0.1667, 0.5, 0.1667, 0.5, 0.25, 0.5, 0.3333, 0.5, 0.3333, 0.5, 0.25, 0.5, 0.3333, 0.5, 0.25, 0.5, 0.25, 0.5, 0.3333, 0.5, 0.3333, 0.5, 0.25, 0.5, 0.25, 0.5, 0.3333, 0.5, 0.25, 0.5, 0.1667, 0.5, 0.1667, 0.5, 0.25, 0.5, 0.3333, 0.5, 0.25, 0.5, 0.25, 0.5, 0.3333, 0.5, 0.3333, 0.5, 0.3333, 0.5, 0.3333, 0.5, 0.3333, 0.5, 0.1667, 0.5, 0.25, 0.5, 0.25, 0.5, 0.1667, 0.5, 0.25, 0.5, 0.1667, 0.5, 0.1667, 0.5, 0.25, 0.5])
me_cylinder.materials.append(mat_material_001)
me_cylinder.update()
me_circle = bpy.data.meshes.new('Circle')
me_circle.from_pydata([(3.815e-06, -0.5627, -0.02539), (0.1925, -0.5288, -0.02539), (0.3617, -0.431, -0.02539), (0.4873, -0.2813, -0.02539), (0.5541, -0.09771, -0.02539), (0.5541, 0.09771, -0.02539), (0.4873, 0.2813, -0.02539), (0.3617, 0.431, -0.02539), (0.1925, 0.5288, -0.02539), (3.815e-06, 0.5627, -0.02539), (-0.1924, 0.5288, -0.02539), (-0.3617, 0.431, -0.02539), (-0.4873, 0.2813, -0.02539), (-0.5541, 0.09771, -0.02539), (-0.5541, -0.09771, -0.02539), (-0.4873, -0.2813, -0.02539), (-0.3617, -0.431, -0.02539), (-0.1924, -0.5288, -0.02539), (0.342, -0.9397, 0.7265), (3.815e-06, -1.0, 0.7265), (0.6428, -0.766, 0.7265), (0.866, -0.5, 0.7265), (0.9848, -0.1736, 0.7265), (0.9848, 0.1736, 0.7265), (0.866, 0.5, 0.7265), (0.6428, 0.766, 0.7265), (0.342, 0.9397, 0.7265), (3.815e-06, 1.0, 0.7265), (-0.342, 0.9397, 0.7265), (-0.6428, 0.766, 0.7265), (-0.866, 0.5, 0.7265), (-0.9848, 0.1736, 0.7265), (-0.9848, -0.1736, 0.7265), (-0.866, -0.5, 0.7265), (-0.6428, -0.766, 0.7265), (-0.342, -0.9397, 0.7265), (0.342, -1.548, -0.02539), (3.815e-06, -1.608, -0.02539), (-0.342, -1.548, -0.02539), (0.342, -1.548, 0.7265), (3.815e-06, -1.608, 0.7265), (-0.342, -1.548, 0.7265), (0.342, -1.985, -0.02539), (3.815e-06, -2.045, -0.02539), (-0.342, -1.985, -0.02539), (0.342, -1.985, 0.7265), (3.815e-06, -2.045, 0.7265), (-0.342, -1.985, 0.7265), (0.342, -8.333, -0.02539), (3.815e-06, -8.393, -0.02539), (-0.342, -8.609, -0.02539), (0.342, -8.333, 0.7265), (3.815e-06, -8.393, 0.7265), (-0.342, -8.609, 0.7265), (-1.073, -2.431, 0.7265), (-1.073, -9.146, 0.7265), (-1.073, -2.431, -0.02539), (-1.073, -9.146, -0.02539), (-0.8696, 0.4986, -0.02539), (-0.9884, 0.1723, -0.02539), (-0.6464, 0.7647, -0.02539), (-0.9884, 0.1723, 0.7265), (-0.8696, 0.4986, 0.7265), (-0.6464, 0.7647, 0.7265), (-1.515, 0.4764, -0.02539), (-1.396, 0.8028, -0.02539), (-1.173, 1.069, -0.02539), (-1.515, 0.4764, 0.7265), (-1.396, 0.8028, 0.7265), (-1.173, 1.069, 0.7265), (-1.894, 0.6949, -0.02539), (-1.775, 1.021, -0.02539), (-1.552, 1.287, -0.02539), (-1.894, 0.6949, 0.7265), (-1.775, 1.021, 0.7265), (-1.552, 1.287, 0.7265), (-7.391, 3.869, -0.02539), (-7.273, 4.195, -0.02539), (-7.288, 4.599, -0.02539), (-7.391, 3.869, 0.7265), (-7.273, 4.195, 0.7265), (-7.288, 4.599, 0.7265), (-1.572, 2.143, 0.7265), (-7.388, 5.501, 0.7265), (-1.572, 2.143, -0.02539), (-7.388, 5.501, -0.0254), (0.8652, 0.5, -0.02539), (0.642, 0.7661, -0.02539), (0.984, 0.1737, -0.02539), (0.642, 0.7661, 0.7265), (0.8652, 0.5, 0.7265), (0.984, 0.1737, 0.7265), (1.169, 1.07, -0.02539), (1.392, 0.8042, -0.02539), (1.511, 0.4778, -0.02539), (1.169, 1.07, 0.7265), (1.392, 0.8042, 0.7265), (1.511, 0.4778, 0.7265), (1.547, 1.289, -0.02539), (1.771, 1.023, -0.02539), (1.889, 0.6963, -0.02539), (1.547, 1.289, 0.7265), (1.771, 1.023, 0.7265), (1.889, 0.6963, 0.7265), (7.045, 4.463, -0.02539), (7.268, 4.197, -0.02539), (7.626, 4.008, -0.02539), (7.045, 4.463, 0.7265), (7.268, 4.197, 0.7265), (7.626, 4.008, 0.7265), (2.641, 0.2863, 0.7265), (8.456, 3.644, 0.7265), (2.641, 0.2863, -0.02539), (8.456, 3.644, -0.02539), (0.342, -0.9397, -0.02539), (3.815e-06, -1.0, -0.02539), (0.6428, -0.766, -0.02539), (0.866, -0.5, -0.02539), (0.9848, -0.1736, -0.02539), (0.9848, 0.1736, -0.02539), (0.866, 0.5, -0.02539), (0.6428, 0.766, -0.02539), (0.342, 0.9397, -0.02539), (3.815e-06, 1.0, -0.02539), (-0.342, 0.9397, -0.02539), (-0.6428, 0.766, -0.02539), (-0.866, 0.5, -0.02539), (-0.9848, 0.1736, -0.02539), (-0.9848, -0.1736, -0.02539), (-0.866, -0.5, -0.02539), (-0.6428, -0.766, -0.02539), (-0.342, -0.9397, -0.02539), (0.1925, -0.5288, -0.2798), (3.815e-06, -0.5627, -0.2798), (0.3617, -0.431, -0.2798), (0.4873, -0.2813, -0.2798), (0.5541, -0.09771, -0.2798), (0.5541, 0.09771, -0.2798), (0.4873, 0.2813, -0.2798), (0.3617, 0.431, -0.2798), (0.1925, 0.5288, -0.2798), (3.815e-06, 0.5627, -0.2798), (-0.1924, 0.5288, -0.2798), (-0.3617, 0.431, -0.2798), (-0.4873, 0.2813, -0.2798), (-0.5541, 0.09771, -0.2798), (-0.5541, -0.09771, -0.2798), (-0.4873, -0.2813, -0.2798), (-0.3617, -0.431, -0.2798), (-0.1924, -0.5288, -0.2798)], [], [(17, 16, 148, 149), (18, 20, 21, 22, 23, 24, 25, 26, 27, 28, 29, 30, 31, 32, 33, 34, 35, 19), (120, 121, 25, 24), (128, 129, 33, 32), (121, 122, 26, 25), (19, 35, 41, 40), (129, 130, 34, 33), (122, 123, 27, 26), (114, 116, 20, 18), (130, 131, 35, 34), (123, 124, 28, 27), (116, 117, 21, 20), (35, 131, 38, 41), (124, 125, 29, 28), (117, 118, 22, 21), (125, 126, 30, 29), (118, 119, 23, 22), (126, 127, 31, 30), (119, 120, 24, 23), (127, 128, 32, 31), (36, 39, 45, 42), (41, 38, 44, 47), (115, 114, 36, 37), (18, 19, 40, 39), (114, 18, 39, 36), (131, 115, 37, 38), (44, 43, 49, 50), (46, 47, 53, 52), (39, 40, 46, 45), (37, 36, 42, 43), (40, 41, 47, 46), (38, 37, 43, 44), (49, 48, 51, 52), (50, 49, 52, 53), (50, 53, 55, 57), (42, 45, 51, 48), (45, 46, 52, 51), (43, 42, 48, 49), (54, 56, 57, 55), (53, 47, 54, 55), (44, 50, 57, 56), (47, 44, 56, 54), (62, 63, 69, 68), (63, 60, 66, 69), (64, 67, 73, 70), (69, 66, 72, 75), (58, 59, 64, 65), (61, 62, 68, 67), (59, 61, 67, 64), (60, 58, 65, 66), (72, 71, 77, 78), (74, 75, 81, 80), (67, 68, 74, 73), (65, 64, 70, 71), (68, 69, 75, 74), (66, 65, 71, 72), (77, 76, 79, 80), (78, 77, 80, 81), (78, 81, 83, 85), (70, 73, 79, 76), (73, 74, 80, 79), (71, 70, 76, 77), (82, 84, 85, 83), (81, 75, 82, 83), (72, 78, 85, 84), (75, 72, 84, 82), (90, 91, 97, 96), (91, 88, 94, 97), (92, 95, 101, 98), (97, 94, 100, 103), (86, 87, 92, 93), (89, 90, 96, 95), (87, 89, 95, 92), (88, 86, 93, 94), (100, 99, 105, 106), (102, 103, 109, 108), (95, 96, 102, 101), (93, 92, 98, 99), (96, 97, 103, 102), (94, 93, 99, 100), (105, 104, 107, 108), (106, 105, 108, 109), (106, 109, 111, 113), (98, 101, 107, 104), (101, 102, 108, 107), (99, 98, 104, 105), (110, 112, 113, 111), (109, 103, 110, 111), (100, 106, 113, 112), (103, 100, 112, 110), (0, 1, 114, 115), (1, 2, 116, 114), (2, 3, 117, 116), (3, 4, 118, 117), (4, 5, 119, 118), (5, 6, 120, 119), (6, 7, 121, 120), (7, 8, 122, 121), (8, 9, 123, 122), (9, 10, 124, 123), (10, 11, 125, 124), (11, 12, 126, 125), (12, 13, 127, 126), (13, 14, 128, 127), (14, 15, 129, 128), (15, 16, 130, 129), (16, 17, 131, 130), (17, 0, 115, 131), (132, 133, 149, 148, 147, 146, 145, 144, 143, 142, 141, 140, 139, 138, 137, 136, 135, 134), (10, 9, 141, 142), (3, 2, 134, 135), (0, 17, 149, 133), (11, 10, 142, 143), (4, 3, 135, 136), (12, 11, 143, 144), (5, 4, 136, 137), (13, 12, 144, 145), (6, 5, 137, 138), (14, 13, 145, 146), (7, 6, 138, 139), (15, 14, 146, 147), (8, 7, 139, 140), (1, 0, 133, 132), (16, 15, 147, 148), (9, 8, 140, 141), (2, 1, 132, 134)])
_uv = me_circle.uv_layers.new(name='UVMap')
_uv.uv.foreach_set('vector', [0.0, 0.0, 0.0, 0.0, 0.0, 0.0, 0.0, 0.0, 0.0, 0.0, 0.0, 0.0, 0.0, 0.0, 0.0, 0.0, 0.0, 0.0, 0.0, 0.0, 0.0, 0.0, 0.0, 0.0, 0.0, 0.0, 0.0, 0.0, 0.0, 0.0, 0.0, 0.0, 0.0, 0.0, 0.0, 0.0, 0.0, 0.0, 0.0, 0.0, 0.0, 0.0, 0.0, 0.0, 0.0, 0.0, 0.0, 0.0, 0.0, 0.0, 0.0, 0.0, 0.0, 0.0, 0.0, 0.0, 0.0, 0.0, 0.0, 0.0, 0.0, 0.0, 0.0, 0.0, 0.0, 0.0, 0.0, 0.0, 0.0, 0.0, 0.0, 0.0, 0.0, 0.0, 0.0, 0.0, 0.0, 0.0, 0.0, 0.0, 0.0, 0.0, 0.0, 0.0, 0.0, 0.0, 0.0, 0.0, 0.0, 0.0, 0.0, 0.0, 0.0, 0.0, 0.0, 0.0, 0.0, 0.0, 0.0, 0.0, 0.0, 0.0, 0.0, 0.0, 0.0, 0.0, 0.0, 0.0, 0.0, 0.0, 0.0, 0.0, 0.0, 0.0, 0.0, 0.0, 0.0, 0.0, 0.0, 0.0, 0.0, 0.0, 0.0, 0.0, 0.0, 0.0, 0.0, 0.0, 0.0, 0.0, 0.0, 0.0, 0.0, 0.0, 0.0, 0.0, 0.0, 0.0, 0.0, 0.0, 0.0, 0.0, 0.0, 0.0, 0.0, 0.0, 0.0, 0.0, 0.0, 0.0, 0.0, 0.0, 0.0, 0.0, 0.0, 0.0, 0.0, 0.0, 0.0, 0.0, 0.0, 0.0, 0.0, 0.0, 0.0, 0.0, 0.0, 0.0, 0.0, 0.0, 0.0, 0.0, 0.0, 0.0, 0.0, 0.0, 0.0, 0.0, 0.0, 0.0, 0.0, 0.0, 0.0, 0.0, 0.0, 0.0, 0.0, 0.0, 0.0, 0.0, 0.0, 0.0, 0.0, 0.0, 0.0, 0.0, 0.0, 0.0, 0.0, 0.0, 0.0, 0.0, 0.0, 0.0, 0.0, 0.0, 0.0, 0.0, 0.0, 0.0, 0.0, 0.0, 0.0, 0.0, 0.0, 0.0, 0.0, 0.0, 0.0, 0.0, 0.0, 0.0, 0.0, 0.0, 0.0, 0.0, 0.0, 0.0, 0.0, 0.0, 0.0, 0.0, 0.0, 0.0, 0.0, 0.0, 0.0, 0.0, 0.0, 0.0, 0.0, 0.0, 0.0, 0.0, 0.0, 0.0, 0.0, 0.0, 0.0, 0.0, 0.0, 0.0, 0.0, 0.0, 0.0, 0.0, 0.0, 0.0, 0.0, 0.0, 0.0, 0.0, 0.0, 0.0, 0.0, 0.0, 0.0, 0.0, 0.0, 0.0, 0.0, 0.0, 0.0, 0.0, 0.0, 0.0, 0.0, 0.0, 0.0, 0.0, 0.0, 0.0, 0.0, 0.0, 0.0, 0.0, 0.0, 0.0, 0.0, 0.0, 0.0, 0.0, 0.0, 0.0, 0.0, 0.0, 0.0, 0.0, 0.0, 0.0, 0.0, 0.0, 0.0, 0.0, 0.0, 0.0, 0.0, 0.0, 0.0, 0.0, 0.0, 0.0, 0.0, 0.0, 0.0, 0.0, 0.0, 0.0, 0.0, 0.0, 0.0, 0.0, 0.0, 0.0, 0.0, 0.0, 0.0, 0.0, 0.0, 0.0, 0.0, 0.0, 0.0, 0.0, 0.0, 0.0, 0.0, 0.0, 0.0, 0.0, 0.0, 0.0, 0.0, 0.0, 0.0, 0.0, 0.0, 0.0, 0.0, 0.0, 0.0, 0.0, 0.0, 0.0, 0.0, 0.0, 0.0, 0.0, 0.0, 0.0, 0.0, 0.0, 0.0, 0.0, 0.0, 0.0, 0.0, 0.0, 0.0, 0.0, 0.0, 0.0, 0.0, 0.0, 0.0, 0.0, 0.0, 0.0, 0.0, 0.0, 0.0, 0.0, 0.0, 0.0, 0.0, 0.0, 0.0, 0.0, 0.0, 0.0, 0.0, 0.0, 0.0, 0.0, 0.0, 0.0, 0.0, 0.0, 0.0, 0.0, 0.0, 0.0, 0.0, 0.0, 0.0, 0.0, 0.0, 0.0, 0.0, 0.0, 0.0, 0.0, 0.0, 0.0, 0.0, 0.0, 0.0, 0.0, 0.0, 0.0, 0.0, 0.0, 0.0, 0.0, 0.0, 0.0, 0.0, 0.0, 0.0, 0.0, 0.0, 0.0, 0.0, 0.0, 0.0, 0.0, 0.0, 0.0, 0.0, 0.0, 0.0, 0.0, 0.0, 0.0, 0.0, 0.0, 0.0, 0.0, 0.0, 0.0, 0.0, 0.0, 0.0, 0.0, 0.0, 0.0, 0.0, 0.0, 0.0, 0.0, 0.0, 0.0, 0.0, 0.0, 0.0, 0.0, 0.0, 0.0, 0.0, 0.0, 0.0, 0.0, 0.0, 0.0, 0.0, 0.0, 0.0, 0.0, 0.0, 0.0, 0.0, 0.0, 0.0, 0.0, 0.0, 0.0, 0.0, 0.0, 0.0, 0.0, 0.0, 0.0, 0.0, 0.0, 0.0, 0.0, 0.0, 0.0, 0.0, 0.0, 0.0, 0.0, 0.0, 0.0, 0.0, 0.0, 0.0, 0.0, 0.0, 0.0, 0.0, 0.0, 0.0, 0.0, 0.0, 0.0, 0.0, 0.0, 0.0, 0.0, 0.0, 0.0, 0.0, 0.0, 0.0, 0.0, 0.0, 0.0, 0.0, 0.0, 0.0, 0.0, 0.0, 0.0, 0.0, 0.0, 0.0, 0.0, 0.0, 0.0, 0.0, 0.0, 0.0, 0.0, 0.0, 0.0, 0.0, 0.0, 0.0, 0.0, 0.0, 0.0, 0.0, 0.0, 0.0, 0.0, 0.0, 0.0, 0.0, 0.0, 0.0, 0.0, 0.0, 0.0, 0.0, 0.0, 0.0, 0.0, 0.0, 0.0, 0.0, 0.0, 0.0, 0.0, 0.0, 0.0, 0.0, 0.0, 0.0, 0.0, 0.0, 0.0, 0.0, 0.0, 0.0, 0.0, 0.0, 0.0, 0.0, 0.0, 0.0, 0.0, 0.0, 0.0, 0.0, 0.0, 0.0, 0.0, 0.0, 0.0, 0.0, 0.0, 0.0, 0.0, 0.0, 0.0, 0.0, 0.0, 0.0, 0.0, 0.0, 0.0, 0.0, 0.0, 0.0, 0.0, 0.0, 0.0, 0.0, 0.0, 0.0, 0.0, 0.0, 0.0, 0.0, 0.0, 0.0, 0.0, 0.0, 0.0, 0.0, 0.0, 0.0, 0.0, 0.0, 0.0, 0.0, 0.0, 0.0, 0.0, 0.0, 0.0, 0.0, 0.0, 0.0, 0.0, 0.0, 0.0, 0.0, 0.0, 0.0, 0.0, 0.0, 0.0, 0.0, 0.0, 0.0, 0.0, 0.0, 0.0, 0.0, 0.0, 0.0, 0.0, 0.0, 0.0, 0.0, 0.0, 0.0, 0.0, 0.0, 0.0, 0.0, 0.0, 0.0, 0.0, 0.0, 0.0, 0.0, 0.0, 0.0, 0.0, 0.0, 0.0, 0.0, 0.0, 0.0, 0.0, 0.0, 0.0, 0.0, 0.0, 0.0, 0.0, 0.0, 0.0, 0.0, 0.0, 0.0, 0.0, 0.0, 0.0, 0.0, 0.0, 0.0, 0.0, 0.0, 0.0, 0.0, 0.0, 0.0, 0.0, 0.0, 0.0, 0.0, 0.0, 0.0, 0.0, 0.0, 0.0, 0.0, 0.0, 0.0, 0.0, 0.0, 0.0, 0.0, 0.0, 0.0, 0.0, 0.0, 0.0, 0.0, 0.0, 0.0, 0.0, 0.0, 0.0, 0.0, 0.0, 0.0, 0.0, 0.0, 0.0, 0.0, 0.0, 0.0, 0.0, 0.0, 0.0, 0.0, 0.0, 0.0, 0.0, 0.0, 0.0, 0.0, 0.0, 0.0, 0.0, 0.0, 0.0, 0.0, 0.0, 0.0, 0.0, 0.0, 0.0, 0.0, 0.0, 0.0, 0.0, 0.0, 0.0, 0.0, 0.0, 0.0, 0.0, 0.0, 0.0, 0.0, 0.0, 0.0, 0.0, 0.0, 0.0, 0.0, 0.0, 0.0, 0.0, 0.0, 0.0, 0.0, 0.0, 0.0, 0.0, 0.0, 0.0, 0.0, 0.0, 0.0, 0.0, 0.0, 0.0, 0.0, 0.0, 0.0, 0.0, 0.0, 0.0, 0.0, 0.0, 0.0, 0.0, 0.0, 0.0, 0.0, 0.0, 0.0, 0.0, 0.0, 0.0, 0.0, 0.0, 0.0, 0.0, 0.0, 0.0, 0.0, 0.0, 0.0, 0.0, 0.0, 0.0, 0.0, 0.0, 0.0, 0.0, 0.0, 0.0, 0.0, 0.0, 0.0, 0.0, 0.0, 0.0, 0.0, 0.0, 0.0, 0.0, 0.0, 0.0, 0.0, 0.0, 0.0, 0.0, 0.0, 0.0, 0.0, 0.0, 0.0, 0.0, 0.0, 0.0, 0.0, 0.0, 0.0, 0.0, 0.0, 0.0, 0.0, 0.0, 0.0, 0.0, 0.0, 0.0, 0.0, 0.0, 0.0, 0.0, 0.0, 0.0, 0.0, 0.0, 0.0, 0.0, 0.0, 0.0, 0.0, 0.0, 0.0, 0.0, 0.0, 0.0, 0.0, 0.0, 0.0, 0.0, 0.0, 0.0, 0.0, 0.0, 0.0, 0.0, 0.0, 0.0, 0.0, 0.0, 0.0, 0.0, 0.0, 0.0, 0.0, 0.0, 0.0, 0.0, 0.0, 0.0, 0.0, 0.0, 0.0, 0.0, 0.0, 0.0, 0.0, 0.0, 0.0, 0.0, 0.0, 0.0, 0.0, 0.0, 0.0, 0.0, 0.0, 0.0, 0.0, 0.0, 0.0, 0.0, 0.0, 0.0, 0.0, 0.0, 0.0, 0.0, 0.0, 0.0, 0.0, 0.0, 0.0, 0.0, 0.0, 0.0, 0.0, 0.0, 0.0, 0.0, 0.0, 0.0, 0.0, 0.0, 0.0, 0.0, 0.0, 0.0, 0.0, 0.0, 0.0, 0.0, 0.0, 0.0, 0.0, 0.0, 0.0, 0.0, 0.0, 0.0, 0.0, 0.0, 0.0, 0.0, 0.0, 0.0, 0.0, 0.0, 0.0, 0.0, 0.0, 0.0, 0.0, 0.0, 0.0, 0.0, 0.0, 0.0, 0.0, 0.0, 0.0, 0.0, 0.0, 0.0, 0.0, 0.0, 0.0, 0.0, 0.0, 0.0, 0.0, 0.0, 0.0, 0.0, 0.0, 0.0, 0.0, 0.0, 0.0, 0.0, 0.0, 0.0, 0.0, 0.0, 0.0, 0.0, 0.0, 0.0, 0.0, 0.0, 0.0, 0.0, 0.0, 0.0, 0.0, 0.0, 0.0, 0.0, 0.0, 0.0, 0.0, 0.0, 0.0, 0.0, 0.0, 0.0, 0.0, 0.0, 0.0, 0.0, 0.0, 0.0, 0.0, 0.0, 0.0, 0.0, 0.0, 0.0, 0.0, 0.0, 0.0, 0.0, 0.0, 0.0, 0.0, 0.0])
me_circle.materials.append(mat_material_001)
me_circle.update()

# ---- objects
ob_cube = bpy.data.objects.new('Cube', me_cube)
ob_light = bpy.data.objects.new('Light', light_light)
ob_camera = bpy.data.objects.new('Camera', cam_camera)
ob_contour = bpy.data.objects.new('contour', None)
ob_cylinder = bpy.data.objects.new('Cylinder', me_cylinder)
ob_circle = bpy.data.objects.new('Circle', me_circle)

# ---- transforms, parenting, visibility, modifiers, constraints
ob_cube.location = (0.008041, 0.0, 0.01166)
ob_cube.rotation_euler = (0.0, 0.0, -0.01552)
ob_cube.scale = (1.0, 0.04714, 0.3382)
ob_cube.lock_rotations_4d = False
ob_cube.empty_display_type = 'ARROWS'
ob_cube.lineart.crease_threshold = 0.0
ob_light.location = (4.076, 1.005, 5.904)
ob_light.rotation_euler = (0.6503, 0.05522, 1.866)
ob_light.lock_rotations_4d = False
ob_light.empty_display_type = 'ARROWS'
ob_light.color = (0.0, 0.0, 0.0, 0.0)
ob_light.lineart.crease_threshold = 0.0
ob_camera.location = (7.359, -6.926, 4.958)
ob_camera.rotation_euler = (1.109, 0.0, 0.8149)
ob_camera.lock_rotations_4d = False
ob_camera.empty_display_type = 'ARROWS'
ob_camera.color = (0.0, 0.0, 0.0, 0.0)
ob_camera.display_type = 'WIRE'
ob_camera.lineart.crease_threshold = 0.0
ob_contour.location = (0.0, 0.0, 0.0)
ob_contour.rotation_euler = (1.571, -0.0, -0.0)
ob_contour.empty_display_type = 'IMAGE'
ob_contour.empty_display_size = 5.0
ob_contour.hide_render = True
ob_cylinder.parent = ob_cube
ob_cylinder.matrix_parent_inverse = Matrix(((1.0, -0.0, 0.0, -0.0), (-0.0, 21.21, -0.0, 0.0), (0.0, -0.0, 2.957, -0.0), (-0.0, 0.0, -0.0, 1.0)))
ob_cylinder.location = (0.4724, 1.464e-10, 0.455)
ob_cylinder.rotation_euler = (0.0, 0.0, -11.29)
ob_cylinder.scale = (-0.04678, -0.04678, -0.04678)
ob_circle.parent = ob_cube
ob_circle.matrix_parent_inverse = Matrix(((1.0, -0.0, 0.0, -0.0), (-0.0, 21.21, -0.0, 0.0), (0.0, -0.0, 2.957, -0.0), (-0.0, 0.0, -0.0, 1.0)))
ob_circle.location = (-1.943, -0.0582, 0.1673)
ob_circle.rotation_euler = (1.571, -0.639, 0.0)
ob_circle.scale = (0.03899, 0.03899, 0.03899)

# ---- collection membership
col_collection.objects.link(ob_cube)
col_collection.objects.link(ob_light)
col_collection.objects.link(ob_camera)
col_collection.objects.link(ob_contour)
col_collection.objects.link(ob_cylinder)
col_collection.objects.link(ob_circle)

# ---- scene / render settings (as saved in the file)
scene.camera = ob_camera
scene.frame_start = 1; scene.frame_end = 60; scene.frame_set(4)
scene.render.engine = 'CYCLES'
scene.render.resolution_x = 240
scene.render.resolution_y = 135
scene.render.film_transparent = True
scene.cycles.sampling_pattern = 'TABULATED_SOBOL'
scene.cycles.use_light_tree = False
scene.view_settings.view_transform = 'Filmic'
bpy.context.view_layer.update()
